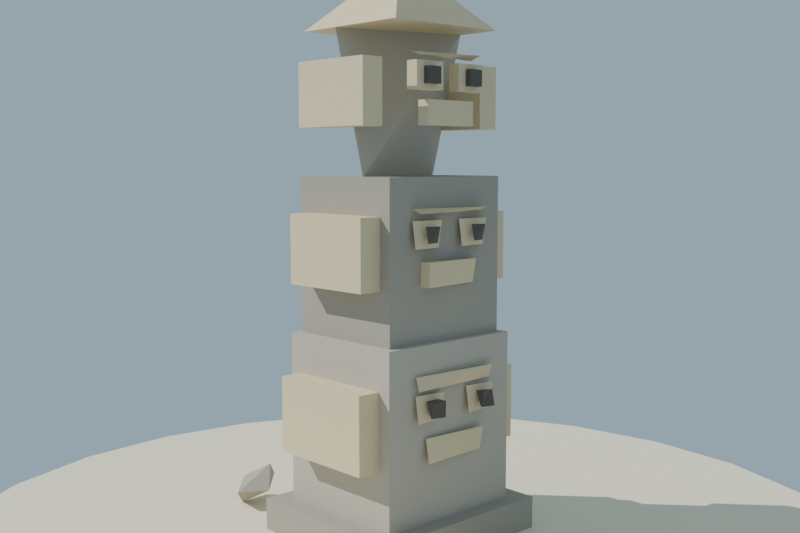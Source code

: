 # Source: totem_isla_lowpoly_baja.blend  (saved by Blender 4.2.68; exported with 4.5.12 LTS)
import bpy
from mathutils import Matrix  # noqa: F401  (used for matrix-valued properties, if any)

bpy.ops.wm.read_factory_settings(use_empty=True)
scene = bpy.context.scene
scene.name = 'Scene'

# ---- collections
col_collection = bpy.data.collections.new('Collection'); scene.collection.children.link(col_collection)

# ---- materials (node trees are filled in below, after node groups)
mat_mat_piedra_totem_osc = bpy.data.materials.new('MAT_Piedra_Totem_Osc')
mat_mat_piedra_totem = bpy.data.materials.new('MAT_Piedra_Totem')
mat_mat_talla_totem = bpy.data.materials.new('MAT_Talla_Totem')
mat_mat_ojo_totem = bpy.data.materials.new('MAT_Ojo_Totem')
mat_mat_arena_isla = bpy.data.materials.new('MAT_Arena_Isla')

# ---- material node trees
mat_mat_piedra_totem_osc.use_nodes = True; mat_mat_piedra_totem_osc.node_tree.nodes.clear()
_N = mat_mat_piedra_totem_osc.node_tree.nodes; _L = mat_mat_piedra_totem_osc.node_tree.links
n0 = _N.new('ShaderNodeBsdfPrincipled'); n0.name = 'Principled BSDF'; n0.location = (10, 300)
n0.inputs[0].default_value = (0.42, 0.38, 0.32, 1.0)
n0.inputs[2].default_value = 0.94
n0.inputs[13].default_value = 0.12
n1 = _N.new('ShaderNodeOutputMaterial'); n1.name = 'Material Output'; n1.location = (300, 300)
_L.new(n0.outputs[0], n1.inputs[0])
n1.is_active_output = True
mat_mat_piedra_totem.use_nodes = True; mat_mat_piedra_totem.node_tree.nodes.clear()
_N = mat_mat_piedra_totem.node_tree.nodes; _L = mat_mat_piedra_totem.node_tree.links
n0 = _N.new('ShaderNodeBsdfPrincipled'); n0.name = 'Principled BSDF'; n0.location = (10, 300)
n0.inputs[0].default_value = (0.54, 0.49, 0.41, 1.0)
n0.inputs[2].default_value = 0.93
n0.inputs[13].default_value = 0.12
n1 = _N.new('ShaderNodeOutputMaterial'); n1.name = 'Material Output'; n1.location = (300, 300)
_L.new(n0.outputs[0], n1.inputs[0])
n1.is_active_output = True
mat_mat_talla_totem.use_nodes = True; mat_mat_talla_totem.node_tree.nodes.clear()
_N = mat_mat_talla_totem.node_tree.nodes; _L = mat_mat_talla_totem.node_tree.links
n0 = _N.new('ShaderNodeBsdfPrincipled'); n0.name = 'Principled BSDF'; n0.location = (10, 300)
n0.inputs[0].default_value = (0.8, 0.66, 0.42, 1.0)
n0.inputs[2].default_value = 0.76
n0.inputs[13].default_value = 0.12
n1 = _N.new('ShaderNodeOutputMaterial'); n1.name = 'Material Output'; n1.location = (300, 300)
_L.new(n0.outputs[0], n1.inputs[0])
n1.is_active_output = True
mat_mat_ojo_totem.use_nodes = True; mat_mat_ojo_totem.node_tree.nodes.clear()
_N = mat_mat_ojo_totem.node_tree.nodes; _L = mat_mat_ojo_totem.node_tree.links
n0 = _N.new('ShaderNodeBsdfPrincipled'); n0.name = 'Principled BSDF'; n0.location = (10, 300)
n0.inputs[0].default_value = (0.13, 0.11, 0.1, 1.0)
n0.inputs[13].default_value = 0.12
n1 = _N.new('ShaderNodeOutputMaterial'); n1.name = 'Material Output'; n1.location = (300, 300)
_L.new(n0.outputs[0], n1.inputs[0])
n1.is_active_output = True
mat_mat_arena_isla.use_nodes = True; mat_mat_arena_isla.node_tree.nodes.clear()
_N = mat_mat_arena_isla.node_tree.nodes; _L = mat_mat_arena_isla.node_tree.links
n0 = _N.new('ShaderNodeBsdfPrincipled'); n0.name = 'Principled BSDF'; n0.location = (10, 300)
n0.inputs[0].default_value = (0.92, 0.84, 0.63, 1.0)
n0.inputs[2].default_value = 1.0
n0.inputs[13].default_value = 0.12
n1 = _N.new('ShaderNodeOutputMaterial'); n1.name = 'Material Output'; n1.location = (300, 300)
_L.new(n0.outputs[0], n1.inputs[0])
n1.is_active_output = True

# ---- world
world_mundo = bpy.data.worlds.new('Mundo'); scene.world = world_mundo
world_mundo.use_nodes = True; world_mundo.node_tree.nodes.clear()
_N = world_mundo.node_tree.nodes; _L = world_mundo.node_tree.links
n0 = _N.new('ShaderNodeBackground'); n0.name = 'Background'; n0.location = (10, 300)
n0.inputs[0].default_value = (0.58, 0.79, 0.95, 1.0)
n0.inputs[1].default_value = 0.55
n1 = _N.new('ShaderNodeOutputWorld'); n1.name = 'World Output'; n1.location = (300, 300)
_L.new(n0.outputs[0], n1.inputs[0])
n1.is_active_output = True

# ---- cameras
cam_camera = bpy.data.cameras.new('Camera')
cam_camera.lens = 45.0

# ---- lights
light_sol = bpy.data.lights.new('SOL', 'SUN')
light_sol.energy = 3.4

# ---- meshes
me_sm_totem_m_piedra_totem_osc_001 = bpy.data.meshes.new('SM_Totem_M_Piedra_Totem_Osc.001')
me_sm_totem_m_piedra_totem_osc_001.from_pydata([(-0.39, -0.35, 0.045), (-0.39, -0.35, 0.185), (-0.39, 0.35, 0.045), (-0.39, 0.35, 0.185), (0.39, -0.35, 0.045), (0.39, -0.35, 0.185), (0.39, 0.35, 0.045), (0.39, 0.35, 0.185), (-0.28, -0.25, 0.845), (-0.28, -0.25, 1.445), (-0.28, 0.25, 0.845), (-0.28, 0.25, 1.445), (0.28, -0.25, 0.845), (0.28, -0.25, 1.445), (0.28, 0.25, 0.845), (0.28, 0.25, 1.445), (0.4965, 0.6304, 0.1594), (0.4392, 0.5048, 0.1866), (0.334, 0.5391, 0.1002), (0.2394, 0.613, 0.1789), (0.2967, 0.7386, 0.1517), (0.4019, 0.7043, 0.2382), (0.3582, -0.6014, 0.1349), (0.2804, -0.6812, 0.05797), (0.2667, -0.5062, 0.1486), (0.2155, -0.7614, 0.141), (0.124, -0.6662, 0.1547), (0.2018, -0.5864, 0.2317), (-0.3792, -0.3379, 0.1077), (-0.5202, -0.3969, 0.1177), (-0.6228, -0.3028, 0.136), (-0.5337, -0.2143, 0.08771), (-0.3947, -0.2075, 0.1199), (-0.43, -0.394, 0.2017), (-0.5806, -0.3723, 0.2192), (-0.5961, -0.2419, 0.2314), (-0.4551, -0.1829, 0.2215), (-0.3525, -0.277, 0.2031), (-0.477, -0.2982, 0.272)], [], [(18, 20, 16), (20, 18, 19), (18, 16, 17), (16, 20, 21), (18, 17, 19), (17, 16, 21), (19, 17, 21), (20, 19, 21), (22, 23, 24), (23, 25, 26), (23, 26, 24), (24, 26, 27), (23, 22, 25), (22, 24, 27), (25, 22, 27), (26, 25, 27), (31, 28, 29), (28, 31, 32), (31, 29, 30), (2, 0, 1, 3), (28, 32, 37), (29, 28, 33), (30, 29, 34), (31, 30, 35), (32, 31, 36), (28, 37, 33), (29, 33, 34), (30, 34, 35), (31, 35, 36), (32, 36, 37), (33, 37, 38), (34, 33, 38), (35, 34, 38), (36, 35, 38), (37, 36, 38), (6, 2, 3, 7), (4, 6, 7, 5), (0, 4, 5, 1), (0, 2, 6, 4), (5, 7, 3, 1), (10, 8, 9, 11), (14, 10, 11, 15), (12, 14, 15, 13), (8, 12, 13, 9), (8, 10, 14, 12), (13, 15, 11, 9)])
me_sm_totem_m_piedra_totem_osc_001.materials.append(mat_mat_piedra_totem_osc)
me_sm_totem_m_piedra_totem_osc_001.update()
me_sm_totem_m_piedra_totem_001 = bpy.data.meshes.new('SM_Totem_M_Piedra_Totem.001')
me_sm_totem_m_piedra_totem_001.from_pydata([(-0.31, -0.28, 0.185), (-0.31, -0.28, 0.845), (-0.31, 0.28, 0.185), (-0.31, 0.28, 0.845), (0.31, -0.28, 0.185), (0.31, -0.28, 0.845), (0.31, 0.28, 0.185), (0.31, 0.28, 0.845), (-0.25, 0.075, 1.985), (-0.25, -0.075, 1.445), (0.25, 0.075, 1.445), (0.25, -0.075, 1.985)], [], [(2, 0, 1, 3), (6, 2, 3, 7), (4, 6, 7, 5), (0, 4, 5, 1), (0, 2, 6, 4), (5, 7, 3, 1), (10, 9, 8, 11), (9, 10, 11, 8)])
me_sm_totem_m_piedra_totem_001.materials.append(mat_mat_piedra_totem)
me_sm_totem_m_piedra_totem_001.update()
me_sm_totem_m_talla_totem_001 = bpy.data.meshes.new('SM_Totem_M_Talla_Totem.001')
me_sm_totem_m_talla_totem_001.from_pydata([(-0.1922, 0.3083, 0.738), (-0.1922, 0.2917, 0.688), (0.1922, 0.3083, 0.688), (0.1922, 0.2917, 0.738), (-0.1952, 0.3083, 0.6706), (-0.1952, 0.2917, 0.5706), (-0.0652, 0.3083, 0.5706), (-0.0652, 0.2917, 0.6706), (0.0652, 0.3083, 0.6706), (0.0652, 0.2917, 0.5706), (0.1952, 0.3083, 0.5706), (0.1952, 0.2917, 0.6706), (-0.1426, 0.3083, 0.5072), (-0.1426, 0.2917, 0.4172), (0.1426, 0.3083, 0.4172), (0.1426, 0.2917, 0.5072), (-0.4, -0.224, 0.4028), (-0.4, -0.224, 0.6932), (-0.4, 0.224, 0.4028), (-0.4, 0.224, 0.6932), (-0.31, -0.224, 0.4028), (-0.31, -0.224, 0.6932), (-0.31, 0.224, 0.4028), (-0.31, 0.224, 0.6932), (0.31, -0.224, 0.4028), (0.31, -0.224, 0.6932), (0.31, 0.224, 0.4028), (0.31, 0.224, 0.6932), (0.4, -0.224, 0.4028), (0.4, -0.224, 0.6932), (0.4, 0.224, 0.4028), (0.4, 0.224, 0.6932), (-0.1736, 0.245, 1.317), (-0.1736, 0.295, 1.333), (0.1736, 0.245, 1.333), (0.1736, 0.295, 1.317), (-0.1826, 0.2783, 1.291), (-0.1826, 0.2617, 1.191), (-0.0526, 0.2783, 1.191), (-0.0526, 0.2617, 1.291), (0.0526, 0.2783, 1.291), (0.0526, 0.2617, 1.191), (0.1826, 0.2783, 1.191), (0.1826, 0.2617, 1.291), (-0.1288, 0.2783, 1.142), (-0.1288, 0.2617, 1.052), (0.1288, 0.245, 1.052), (0.1288, 0.245, 1.142), (0.1288, 0.295, 1.052), (0.1288, 0.295, 1.142), (-0.37, -0.2, 1.043), (-0.37, -0.2, 1.307), (-0.37, 0.2, 1.043), (-0.37, 0.2, 1.307), (-0.28, -0.2, 1.043), (-0.28, -0.2, 1.307), (-0.28, 0.2, 1.043), (-0.28, 0.2, 1.307), (0.28, -0.2, 1.043), (0.28, -0.2, 1.307), (0.28, 0.2, 1.043), (0.28, 0.2, 1.307), (0.37, -0.2, 1.043), (0.37, -0.2, 1.307), (0.37, 0.2, 1.043), (0.37, 0.2, 1.307), (-0.155, 0.22, 1.869), (-0.155, 0.27, 1.885), (0.155, 0.22, 1.885), (0.155, 0.27, 1.869), (-0.17, 0.22, 1.751), (-0.17, 0.22, 1.851), (-0.17, 0.27, 1.751), (-0.17, 0.27, 1.851), (-0.04, 0.22, 1.751), (-0.04, 0.22, 1.851), (-0.04, 0.27, 1.751), (-0.04, 0.27, 1.851), (0.04, 0.22, 1.751), (0.04, 0.22, 1.851), (0.04, 0.27, 1.751), (0.04, 0.27, 1.851), (0.17, 0.22, 1.751), (0.17, 0.22, 1.851), (0.17, 0.27, 1.751), (0.17, 0.27, 1.851), (-0.115, 0.22, 1.627), (-0.115, 0.22, 1.717), (-0.115, 0.27, 1.627), (-0.115, 0.27, 1.717), (0.115, 0.22, 1.627), (0.115, 0.22, 1.717), (0.115, 0.27, 1.627), (0.115, 0.27, 1.717), (-0.34, -0.18, 1.623), (-0.34, -0.18, 1.861), (-0.34, 0.18, 1.623), (-0.34, 0.18, 1.861), (-0.25, -0.18, 1.623), (-0.25, -0.18, 1.861), (-0.25, 0.18, 1.623), (-0.25, 0.18, 1.861), (0.25, -0.18, 1.623), (0.25, -0.18, 1.861), (0.25, 0.18, 1.623), (0.25, 0.18, 1.861), (0.34, -0.18, 1.623), (0.34, -0.18, 1.861), (0.34, 0.18, 1.623), (0.34, 0.18, 1.861), (-0.2546, 0.2546, 1.985), (0.2546, 0.2546, 1.985), (0.2546, -0.2546, 1.985), (-0.2546, -0.2546, 1.985), (0.0, 0.0, 2.245)], [], [(2, 1, 0, 3), (44, 47, 49), (110, 114, 111), (111, 114, 112), (112, 114, 113), (113, 114, 110), (1, 2, 3, 0), (6, 5, 4, 7), (5, 6, 7, 4), (10, 9, 8, 11), (9, 10, 11, 8), (14, 13, 12, 15), (13, 14, 15, 12), (18, 16, 17, 19), (22, 18, 19, 23), (20, 22, 23, 21), (16, 20, 21, 17), (16, 18, 22, 20), (21, 23, 19, 17), (26, 24, 25, 27), (30, 26, 27, 31), (28, 30, 31, 29), (24, 28, 29, 25), (24, 26, 30, 28), (29, 31, 27, 25), (32, 33, 35, 34), (34, 35, 33, 32), (38, 37, 36, 39), (37, 38, 39, 36), (42, 41, 40, 43), (41, 42, 43, 40), (48, 45, 44, 49), (46, 48, 49, 47), (45, 46, 47, 44), (52, 50, 51, 53), (48, 46, 45), (56, 52, 53, 57), (54, 56, 57, 55), (50, 54, 55, 51), (50, 52, 56, 54), (55, 57, 53, 51), (60, 58, 59, 61), (64, 60, 61, 65), (62, 64, 65, 63), (58, 62, 63, 59), (58, 60, 64, 62), (63, 65, 61, 59), (66, 67, 69, 68), (68, 69, 67, 66), (72, 70, 71, 73), (76, 72, 73, 77), (74, 76, 77, 75), (70, 74, 75, 71), (70, 72, 76, 74), (75, 77, 73, 71), (80, 78, 79, 81), (84, 80, 81, 85), (82, 84, 85, 83), (78, 82, 83, 79), (78, 80, 84, 82), (83, 85, 81, 79), (88, 86, 87, 89), (92, 88, 89, 93), (90, 92, 93, 91), (86, 90, 91, 87), (86, 88, 92, 90), (91, 93, 89, 87), (96, 94, 95, 97), (100, 96, 97, 101), (98, 100, 101, 99), (94, 98, 99, 95), (94, 96, 100, 98), (99, 101, 97, 95), (104, 102, 103, 105), (108, 104, 105, 109), (106, 108, 109, 107), (102, 106, 107, 103), (102, 104, 108, 106), (107, 109, 105, 103), (113, 110, 111, 112)])
me_sm_totem_m_talla_totem_001.materials.append(mat_mat_talla_totem)
me_sm_totem_m_talla_totem_001.update()
me_sm_totem_m_ojo_totem_001 = bpy.data.meshes.new('SM_Totem_M_Ojo_Totem.001')
me_sm_totem_m_ojo_totem_001.from_pydata([(-0.1602, 0.31, 0.5906), (-0.1602, 0.3367, 0.6506), (-0.1602, 0.35, 0.5906), (-0.1002, 0.3367, 0.5906), (-0.1002, 0.31, 0.6506), (-0.1002, 0.35, 0.6506), (0.1002, 0.31, 0.5906), (0.1002, 0.31, 0.6506), (0.1002, 0.35, 0.5906), (0.1002, 0.35, 0.6506), (0.1602, 0.3367, 0.5906), (0.1602, 0.31, 0.6506), (0.1602, 0.35, 0.6506), (-0.1476, 0.3067, 1.271), (-0.1476, 0.2933, 1.211), (-0.0876, 0.3067, 1.211), (-0.0876, 0.2933, 1.271), (0.0876, 0.3067, 1.271), (0.0876, 0.2933, 1.211), (0.1476, 0.3067, 1.211), (0.1476, 0.2933, 1.271), (-0.135, 0.255, 1.771), (-0.135, 0.255, 1.831), (-0.135, 0.295, 1.771), (-0.135, 0.295, 1.831), (-0.075, 0.255, 1.771), (-0.075, 0.255, 1.831), (-0.075, 0.295, 1.771), (-0.075, 0.295, 1.831), (0.075, 0.255, 1.771), (0.075, 0.255, 1.831), (0.075, 0.295, 1.771), (0.075, 0.295, 1.831), (0.135, 0.255, 1.771), (0.135, 0.255, 1.831), (0.135, 0.295, 1.771), (0.135, 0.295, 1.831)], [], [(1, 2, 0), (3, 2, 1, 5), (3, 0, 2), (1, 4, 5), (10, 6, 8), (0, 3, 4, 1), (5, 4, 3), (8, 6, 7, 9), (10, 8, 9, 12), (6, 10, 11, 7), (12, 11, 10), (11, 12, 9, 7), (15, 14, 13, 16), (14, 15, 16, 13), (19, 18, 17, 20), (18, 19, 20, 17), (23, 21, 22, 24), (27, 23, 24, 28), (25, 27, 28, 26), (21, 25, 26, 22), (21, 23, 27, 25), (26, 28, 24, 22), (31, 29, 30, 32), (35, 31, 32, 36), (33, 35, 36, 34), (29, 33, 34, 30), (29, 31, 35, 33), (34, 36, 32, 30)])
me_sm_totem_m_ojo_totem_001.materials.append(mat_mat_ojo_totem)
me_sm_totem_m_ojo_totem_001.update()
me_cylinder = bpy.data.meshes.new('Cylinder')
me_cylinder.from_pydata([(0.0, 1.8, -0.12), (0.0, 1.8, 0.12), (0.4659, 1.739, -0.12), (0.4659, 1.739, 0.12), (0.9, 1.559, -0.12), (0.9, 1.559, 0.12), (1.273, 1.273, -0.12), (1.273, 1.273, 0.12), (1.559, 0.9, -0.12), (1.559, 0.9, 0.12), (1.739, 0.4659, -0.12), (1.739, 0.4659, 0.12), (1.8, 0.0, -0.12), (1.8, 0.0, 0.12), (1.739, -0.4659, -0.12), (1.739, -0.4659, 0.12), (1.559, -0.9, -0.12), (1.559, -0.9, 0.12), (1.273, -1.273, -0.12), (1.273, -1.273, 0.12), (0.9, -1.559, -0.12), (0.9, -1.559, 0.12), (0.4659, -1.739, -0.12), (0.4659, -1.739, 0.12), (0.0, -1.8, -0.12), (0.0, -1.8, 0.12), (-0.4659, -1.739, -0.12), (-0.4659, -1.739, 0.12), (-0.9, -1.559, -0.12), (-0.9, -1.559, 0.12), (-1.273, -1.273, -0.12), (-1.273, -1.273, 0.12), (-1.559, -0.9, -0.12), (-1.559, -0.9, 0.12), (-1.739, -0.4659, -0.12), (-1.739, -0.4659, 0.12), (-1.8, 0.0, -0.12), (-1.8, 0.0, 0.12), (-1.739, 0.4659, -0.12), (-1.739, 0.4659, 0.12), (-1.559, 0.9, -0.12), (-1.559, 0.9, 0.12), (-1.273, 1.273, -0.12), (-1.273, 1.273, 0.12), (-0.9, 1.559, -0.12), (-0.9, 1.559, 0.12), (-0.4659, 1.739, -0.12), (-0.4659, 1.739, 0.12)], [], [(0, 1, 3, 2), (2, 3, 5, 4), (4, 5, 7, 6), (6, 7, 9, 8), (8, 9, 11, 10), (10, 11, 13, 12), (12, 13, 15, 14), (14, 15, 17, 16), (16, 17, 19, 18), (18, 19, 21, 20), (20, 21, 23, 22), (22, 23, 25, 24), (24, 25, 27, 26), (26, 27, 29, 28), (28, 29, 31, 30), (30, 31, 33, 32), (32, 33, 35, 34), (34, 35, 37, 36), (36, 37, 39, 38), (38, 39, 41, 40), (40, 41, 43, 42), (42, 43, 45, 44), (3, 1, 47, 45, 43, 41, 39, 37, 35, 33, 31, 29, 27, 25, 23, 21, 19, 17, 15, 13, 11, 9, 7, 5), (44, 45, 47, 46), (46, 47, 1, 0), (0, 2, 4, 6, 8, 10, 12, 14, 16, 18, 20, 22, 24, 26, 28, 30, 32, 34, 36, 38, 40, 42, 44, 46)])
_uv = me_cylinder.uv_layers.new(name='UVMap')
_uv.uv.foreach_set('vector', [1.0, 0.5, 1.0, 1.0, 0.9583, 1.0, 0.9583, 0.5, 0.9583, 0.5, 0.9583, 1.0, 0.9167, 1.0, 0.9167, 0.5, 0.9167, 0.5, 0.9167, 1.0, 0.875, 1.0, 0.875, 0.5, 0.875, 0.5, 0.875, 1.0, 0.8333, 1.0, 0.8333, 0.5, 0.8333, 0.5, 0.8333, 1.0, 0.7917, 1.0, 0.7917, 0.5, 0.7917, 0.5, 0.7917, 1.0, 0.75, 1.0, 0.75, 0.5, 0.75, 0.5, 0.75, 1.0, 0.7083, 1.0, 0.7083, 0.5, 0.7083, 0.5, 0.7083, 1.0, 0.6667, 1.0, 0.6667, 0.5, 0.6667, 0.5, 0.6667, 1.0, 0.625, 1.0, 0.625, 0.5, 0.625, 0.5, 0.625, 1.0, 0.5833, 1.0, 0.5833, 0.5, 0.5833, 0.5, 0.5833, 1.0, 0.5417, 1.0, 0.5417, 0.5, 0.5417, 0.5, 0.5417, 1.0, 0.5, 1.0, 0.5, 0.5, 0.5, 0.5, 0.5, 1.0, 0.4583, 1.0, 0.4583, 0.5, 0.4583, 0.5, 0.4583, 1.0, 0.4167, 1.0, 0.4167, 0.5, 0.4167, 0.5, 0.4167, 1.0, 0.375, 1.0, 0.375, 0.5, 0.375, 0.5, 0.375, 1.0, 0.3333, 1.0, 0.3333, 0.5, 0.3333, 0.5, 0.3333, 1.0, 0.2917, 1.0, 0.2917, 0.5, 0.2917, 0.5, 0.2917, 1.0, 0.25, 1.0, 0.25, 0.5, 0.25, 0.5, 0.25, 1.0, 0.2083, 1.0, 0.2083, 0.5, 0.2083, 0.5, 0.2083, 1.0, 0.1667, 1.0, 0.1667, 0.5, 0.1667, 0.5, 0.1667, 1.0, 0.125, 1.0, 0.125, 0.5, 0.125, 0.5, 0.125, 1.0, 0.08333, 1.0, 0.08333, 0.5, 0.3121, 0.4818, 0.25, 0.49, 0.1879, 0.4818, 0.13, 0.4578, 0.08029, 0.4197, 0.04215, 0.37, 0.01818, 0.3121, 0.01, 0.25, 0.01818, 0.1879, 0.04215, 0.13, 0.08029, 0.08029, 0.13, 0.04215, 0.1879, 0.01818, 0.25, 0.01, 0.3121, 0.01818, 0.37, 0.04215, 0.4197, 0.08029, 0.4578, 0.13, 0.4818, 0.1879, 0.49, 0.25, 0.4818, 0.3121, 0.4578, 0.37, 0.4197, 0.4197, 0.37, 0.4578, 0.08333, 0.5, 0.08333, 1.0, 0.04167, 1.0, 0.04167, 0.5, 0.04167, 0.5, 0.04167, 1.0, -1.863e-07, 1.0, -1.863e-07, 0.5, 0.75, 0.49, 0.8121, 0.4818, 0.87, 0.4578, 0.9197, 0.4197, 0.9578, 0.37, 0.9818, 0.3121, 0.99, 0.25, 0.9818, 0.1879, 0.9578, 0.13, 0.9197, 0.08029, 0.87, 0.04215, 0.8121, 0.01818, 0.75, 0.01, 0.6879, 0.01818, 0.63, 0.04215, 0.5803, 0.08029, 0.5422, 0.13, 0.5182, 0.1879, 0.51, 0.25, 0.5182, 0.3121, 0.5422, 0.37, 0.5803, 0.4197, 0.63, 0.4578, 0.6879, 0.4818])
me_cylinder.materials.append(mat_mat_arena_isla)
me_cylinder.update()

# ---- objects
ob_sol = bpy.data.objects.new('SOL', light_sol)
ob_sm_totem_m_piedra_totem_osc = bpy.data.objects.new('SM_Totem_M_Piedra_Totem_Osc', me_sm_totem_m_piedra_totem_osc_001)
ob_sm_totem_m_piedra_totem = bpy.data.objects.new('SM_Totem_M_Piedra_Totem', me_sm_totem_m_piedra_totem_001)
ob_sm_totem_m_talla_totem = bpy.data.objects.new('SM_Totem_M_Talla_Totem', me_sm_totem_m_talla_totem_001)
ob_sm_totem_m_ojo_totem = bpy.data.objects.new('SM_Totem_M_Ojo_Totem', me_sm_totem_m_ojo_totem_001)
ob_base_arena = bpy.data.objects.new('Base_Arena', me_cylinder)
ob_cam_totem = bpy.data.objects.new('CAM_Totem', cam_camera)

# ---- transforms, parenting, visibility, modifiers, constraints
ob_sol.location = (0.0, 0.0, 0.0)
ob_sol.rotation_euler = (0.8727, 0.1396, 0.6109)
ob_sm_totem_m_piedra_totem_osc.location = (0.0, 0.0, -1.788e-09)
ob_sm_totem_m_piedra_totem.location = (0.0, 0.0, -1.788e-09)
ob_sm_totem_m_talla_totem.location = (0.0, 0.0, -1.788e-09)
ob_sm_totem_m_ojo_totem.location = (0.0, 0.0, -1.788e-09)
ob_base_arena.location = (0.0, 0.0, -0.06)
ob_cam_totem.location = (2.6, 2.8, 1.5)
ob_cam_totem.rotation_euler = (1.466, -1.175e-07, 2.393)

# ---- collection membership
scene.collection.objects.link(ob_sol)
scene.collection.objects.link(ob_sm_totem_m_piedra_totem_osc)
scene.collection.objects.link(ob_sm_totem_m_piedra_totem)
scene.collection.objects.link(ob_sm_totem_m_talla_totem)
scene.collection.objects.link(ob_sm_totem_m_ojo_totem)
col_collection.objects.link(ob_base_arena)
col_collection.objects.link(ob_cam_totem)

# ---- scene / render settings (as saved in the file)
scene.camera = ob_cam_totem
scene.frame_start = 1; scene.frame_end = 250; scene.frame_set(1)
scene.render.engine = 'BLENDER_EEVEE_NEXT'
scene.render.resolution_x = 1200
scene.render.resolution_y = 800
bpy.context.view_layer.update()
